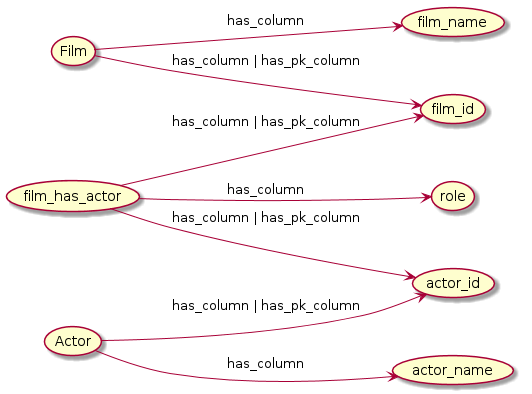

The diagram above was rendered by PlantUML. Its source (embedded in the PNG):
@startuml
skinparam backgroundColor white
left to right direction
(Film) --> (film_id) :"has_column | has_pk_column"
(Film) --> (film_name) :has_column

(Actor) --> (actor_id) :"has_column | has_pk_column"
(Actor) --> (actor_name) :has_column

(film_has_actor) --> (film_id) : "has_column | has_pk_column"
(film_has_actor) --> (actor_id) : "has_column | has_pk_column"
(film_has_actor) --> (role) : has_column



@enduml